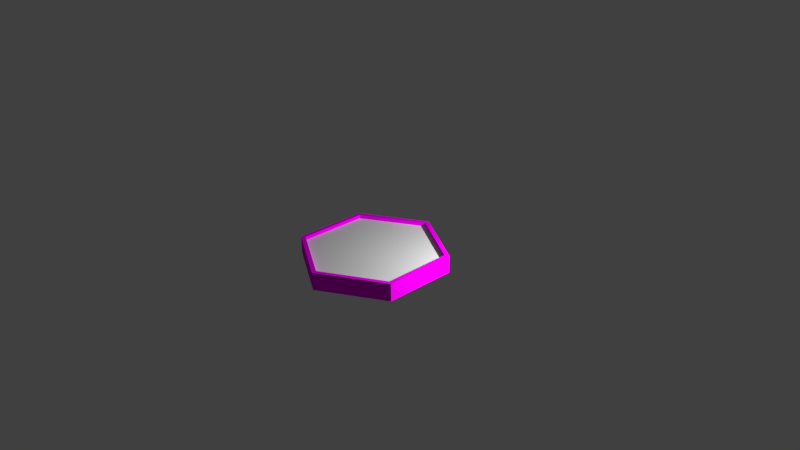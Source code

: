 # Source: Mountain.blend  (saved by Blender 2.75.0; exported with 4.5.12 LTS)
import bpy
from mathutils import Matrix  # noqa: F401  (used for matrix-valued properties, if any)

bpy.ops.wm.read_factory_settings(use_empty=True)
scene = bpy.context.scene
scene.name = 'Scene'

# ---- collections
col_collection_1 = bpy.data.collections.new('Collection 1'); scene.collection.children.link(col_collection_1)

# ---- images (referenced by path relative to the original .blend; pixels are not part of the script)
import os
ASSET_DIR = os.environ.get("B2B_ASSET_DIR", "")  # directory of the original .blend (textures are referenced by path, not embedded)
HERE = os.path.dirname(os.path.abspath(__file__))  # packed textures are extracted next to this script under _unpacked/

def load_image(name, relpath, width, height, colorspace="sRGB"):
    """Load a texture the original file referenced (path relative to the .blend, or extracted next to this script)."""
    p = next((c for c in (os.path.join(HERE, relpath), os.path.join(ASSET_DIR, relpath)) if relpath and os.path.exists(c)), "")
    if p:
        img = bpy.data.images.load(p, check_existing=True)
        img.name = name
    else:  # same state as the original file: an image datablock whose file is absent (Cycles renders it pink)
        img = bpy.data.images.new(name, width, height)
        img.source = "FILE"
        img.filepath = "//" + (relpath or name)
    img.colorspace_settings.name = colorspace
    return img
img_concrete_texture_jpg = load_image('concrete_texture.jpg', 'concrete_texture.jpg', 1024, 1024, 'sRGB')

# ---- materials (node trees are filled in below, after node groups)
mat_material_001 = bpy.data.materials.new('Material.001')
mat_material_001.alpha_threshold = 0.0
mat_material_001.roughness = 0.5

# ---- material node trees
mat_material_001.use_nodes = True; mat_material_001.node_tree.nodes.clear()
_N = mat_material_001.node_tree.nodes; _L = mat_material_001.node_tree.links
n0 = _N.new('ShaderNodeOutputMaterial'); n0.name = 'Material Output'; n0.location = (300, 300)
n1 = _N.new('ShaderNodeBsdfDiffuse'); n1.name = 'Diffuse BSDF'; n1.location = (10, 300)
n2 = _N.new('ShaderNodeTexImage'); n2.name = 'Image Texture'; n2.location = (-180, 300)
n2.width = 140
n2.image = img_concrete_texture_jpg
_L.new(n1.outputs[0], n0.inputs[0])
_L.new(n2.outputs[0], n1.inputs[0])
n0.is_active_output = True

# ---- world
world_world = bpy.data.worlds.new('World'); scene.world = world_world
world_world.color = (0.05088, 0.05088, 0.05088)
world_world.use_sun_shadow = False
world_world.sun_shadow_jitter_overblur = 0.0
world_world.cycles.sampling_method = 'MANUAL'
world_world.cycles.sample_map_resolution = 256

# ---- cameras
cam_camera = bpy.data.cameras.new('Camera')
cam_camera.clip_end = 100.0
cam_camera.lens = 35.0
cam_camera.sensor_width = 32.0
cam_camera.sensor_height = 18.0
cam_camera.ortho_scale = 7.314
cam_camera.dof.focus_distance = 0.0

# ---- lights
light_lamp = bpy.data.lights.new('Lamp', 'POINT')
light_lamp.transmission_factor = 0.0
light_lamp.cutoff_distance = 30.0
light_lamp.energy = 300.0
light_lamp.shadow_buffer_clip_start = 1.001
light_lamp.shadow_soft_size = 0.1
light_lamp.shadow_maximum_resolution = 0.006
light_lamp.use_absolute_resolution = True
light_lamp.cycles.use_multiple_importance_sampling = False

# ---- meshes
me_circle = bpy.data.meshes.new('Circle')
me_circle.from_pydata([(0.0, 1.0, 0.0), (-0.866, 0.5, 0.0), (-0.866, -0.5, 0.0), (8.742e-08, -1.0, 0.0), (0.866, -0.5, 0.0), (0.866, 0.5, 0.0), (-0.5774, 0.6667, 0.0), (-0.2887, 0.8333, 0.0), (-0.866, -0.1667, 0.0), (-0.866, 0.1667, 0.0), (-0.2887, -0.8333, 0.0), (-0.5774, -0.6667, 0.0), (0.5774, -0.6667, 0.0), (0.2887, -0.8333, 0.0), (0.866, 0.1667, 0.0), (0.866, -0.1667, 0.0), (0.2887, 0.8333, 0.0), (0.5774, 0.6667, 0.0), (0.5814, -0.6643, 0.0), (-5.215e-08, 0.1667, 0.0), (-0.09622, 0.1667, 0.0), (-0.1441, -0.08321, 0.0), (0.2923, -0.1667, 0.0), (0.2941, -0.1698, 0.0), (-0.2887, -0.1667, 0.0), (-0.1923, 0.000225, 0.0), (-0.1443, 0.08333, 0.0), (4.47e-08, -4.47e-08, 0.0), (1.416e-07, -0.1667, 0.0), (-0.0959, -0.1667, 0.0), (5.96e-08, -0.3329, 0.0), (0.4811, 0.5, 0.0), (0.2887, 0.1667, 0.0), (0.1939, 0.00259, 0.0), (0.1443, -0.08333, 0.0), (0.2887, -0.1667, 0.0), (0.09623, -0.1667, 0.0), (-0.4811, 0.5, 0.0), (-0.09503, 0.5, 0.0), (-1.192e-07, 0.3364, 0.0), (1.714e-07, 0.5, 0.0), (-0.2885, 0.1667, 0.0), (0.09623, 0.5, 0.0), (0.09863, 0.1667, 0.0), (0.1464, 0.0845, 0.0), (-0.5774, 0.1667, 0.0), (-0.5774, -0.3333, 0.0), (-0.4811, -0.5, 0.0), (0.5774, 0.1667, 0.0), (0.5774, 0.5, 0.0), (-0.5774, 0.3334, 0.0), (-0.5774, 0.5, 0.0), (0.2887, 0.5, 0.0), (-0.09639, -0.5, 0.0), (0.5774, -0.1667, 0.0), (6.657e-08, -0.5, 0.0), (-0.5774, -0.1667, 0.0), (0.5774, -0.6574, 0.0), (0.4859, -0.5, 0.0), (0.5774, 0.3333, 0.0), (0.09639, -0.5, 0.0), (0.5774, -0.3333, 0.0), (0.2889, -0.1608, 0.0), (-0.2887, 0.5, 0.0), (0.5774, -0.5, 0.0), (-0.7217, 0.5833, 0.0), (0.7217, 0.5833, 0.0), (0.866, -0.3333, 0.0), (0.1443, -0.9167, 0.0), (-0.5773, -0.5, 0.0), (5.712e-08, 0.8333, 0.0), (-0.2887, -0.5, 0.0), (8.047e-08, -0.8333, 0.0), (-0.1443, 0.9167, 0.0), (-0.866, 0.3333, 0.0), (-0.7217, -0.5833, 0.0), (0.2889, -0.5, 0.0), (-0.433, 0.75, 0.0), (-0.866, -0.3333, 0.0), (-0.866, -4.47e-08, 0.0), (-0.1443, -0.9167, 0.0), (-0.433, -0.75, 0.0), (0.5794, -0.6655, 0.0), (0.433, -0.75, 0.0), (0.866, 0.3333, 0.0), (0.866, 0.0, 0.0), (0.1443, 0.9167, 0.0), (0.433, 0.75, 0.0), (0.7237, -0.5822, 0.0), (0.1937, 0.1667, 0.0), (-0.04751, 0.5, 0.0), (0.2905, -0.1667, 0.0), (0.2914, -0.1682, 0.0), (0.39, -0.3349, 0.0), (0.2414, -0.07911, 0.0), (0.04811, -0.2498, 0.0), (1.006e-07, -0.2498, 0.0), (-0.7217, 0.4167, 0.0), (0.4348, -0.1667, 0.0), (0.2932, -0.1682, 0.0), (0.4357, -0.2516, 0.0), (-0.1203, 0.125, 0.0), (-3.725e-09, 0.08333, 0.0), (0.5292, 0.5, 0.0), (0.2175, 0.1256, 0.0), (-0.433, -0.1667, 0.0), (-0.2405, -0.08322, 0.0), (-0.1683, 0.04178, 0.0), (-0.07217, 0.04167, 0.0), (9.313e-08, -0.08333, 0.0), (-0.04795, -0.1667, 0.0), (-0.04795, -0.2498, 0.0), (0.04819, -0.4165, 0.0), (-0.2164, 0.125, 0.0), (0.3849, 0.3333, 0.0), (0.433, 0.1667, 0.0), (0.2413, 0.08463, 0.0), (0.1691, -0.04037, 0.0), (0.2165, -0.125, 0.0), (0.1925, -0.1667, 0.0), (0.04811, -0.1667, 0.0), (0.5292, 0.5833, 0.0), (0.1925, 0.5, 0.0), (0.04811, 0.4182, 0.0), (0.7217, 0.4167, 0.0), (0.1702, 0.04355, 0.0), (0.07217, -0.04167, 0.0), (-0.1919, 0.6667, 0.0), (-0.5292, 0.5, 0.0), (-0.5292, 0.5833, 0.0), (0.1203, -0.125, 0.0), (-0.1919, 0.5, 0.0), (-0.04751, 0.4182, 0.0), (2.608e-08, 0.4182, 0.0), (1.142e-07, 0.6667, 0.0), (-0.1924, 0.1667, 0.0), (-0.1682, -0.04149, 0.0), (-0.3848, 0.3333, 0.0), (-0.4329, 0.1667, 0.0), (0.04811, 0.5, 0.0), (0.1925, 0.6667, 0.0), (0.04931, 0.2515, 0.0), (0.1225, 0.1256, 0.0), (0.07318, 0.04225, 0.0), (-0.2404, 0.08345, 0.0), (0.04931, 0.1667, 0.0), (-8.568e-08, 0.2515, 0.0), (-0.07206, -0.0416, 0.0), (-0.04811, 0.1667, 0.0), (-0.04811, 0.2515, 0.0), (-0.433, -0.25, 0.0), (-0.5292, -0.5833, 0.0), (-0.1923, -0.1667, 0.0), (-0.04819, -0.4165, 0.0), (8.395e-08, -0.9167, 0.0), (-0.12, -0.1249, 0.0), (-0.2164, -0.1249, 0.0), (-0.7217, 0.1667, 0.0), (-0.7217, -0.4167, 0.0), (-0.3849, -0.3333, 0.0), (0.7217, 0.1667, 0.0), (0.7217, 0.5, 0.0), (-0.4329, 0.25, 0.0), (-0.7217, 0.5, 0.0), (0.3849, 0.5, 0.0), (-0.1925, -0.6667, 0.0), (0.7217, -0.1667, 0.0), (6.309e-08, -0.4165, 0.0), (-0.7217, -0.1667, 0.0), (0.5794, -0.6609, 0.0), (0.5316, -0.5787, 0.0), (0.433, 0.25, 0.0), (0.1925, -0.6667, 0.0), (0.7217, -0.4167, 0.0), (0.2906, -0.1637, 0.0), (-0.3849, 0.5, 0.0), (-0.2886, 0.3333, 0.0), (-0.2886, -2.98e-08, 0.0), (-0.5774, -2.98e-08, 0.0), (-0.2887, 0.6667, 0.0), (0.04819, -0.5, 0.0), (0.5774, -0.4167, 0.0), (-0.04819, -0.5, 0.0), (0.5774, 0.4167, 0.0), (0.5774, -0.25, 0.0), (-0.2887, -0.3333, 0.0), (-0.3849, -0.5, 0.0), (-0.5774, -0.25, 0.0), (-0.1925, -0.5, 0.0), (-0.2887, -0.6667, 0.0), (0.5316, -0.5, 0.0), (-0.5774, 0.25, 0.0), (0.7217, -0.5, 0.0), (0.5774, -0.5787, 0.0), (0.2887, 0.6667, 0.0), (0.5774, 0.25, 0.0), (0.2888, -0.6667, 0.0), (0.1927, -0.5, 0.0), (0.5774, -0.662, 0.0), (0.2888, 0.002926, 0.0), (0.3874, -0.5, 0.0), (0.2888, -0.3333, 0.0), (-0.5774, -0.5833, 0.0), (-0.7217, -0.5, 0.0), (0.5774, -1.49e-08, 0.0), (-0.5292, -0.5, 0.0), (-0.5774, -0.4167, 0.0), (-0.5774, 0.5833, 0.0), (0.2888, -0.1637, 0.0), (-0.5774, 0.4167, 0.0), (0.5774, 0.5833, 0.0), (0.2887, 0.3333, 0.0), (2.856e-08, 0.9167, 0.0), (7.352e-08, -0.6667, 0.0), (0.1443, -0.8333, 0.0), (-0.1443, 0.8333, 0.0), (-0.1443, -0.8333, 0.0), (0.1443, 0.8333, 0.0), (-0.4811, 0.375, 0.0), (0.4811, 0.375, 0.0), (0.409, 0.625, 0.0), (0.4837, -0.3758, 0.0), (0.6505, -0.5804, 0.0), (0.4353, -0.2091, 0.0), (-0.4089, 0.625, 0.0), (-0.433, -2.98e-08, 0.0), (-0.7217, -3.725e-08, 0.0), (-0.1202, 8.787e-05, 0.0), (-0.06, -0.1041, 0.0), (-0.7217, -0.2917, 0.0), (-0.409, -0.625, 0.0), (-0.4811, -0.375, 0.0), (-0.09627, -0.6667, 0.0), (0.09627, -0.6667, 0.0), (-0.7217, 0.2917, 0.0), (-0.06014, 0.1042, 0.0), (0.06125, 0.1045, 0.0), (0.06014, -0.1042, 0.0), (0.1212, 0.0009393, 0.0), (0.09623, 0.6667, 0.0), (0.7217, 0.2917, 0.0), (-0.09593, 0.6667, 0.0), (0.3394, -0.3341, 0.0), (0.229, -0.1021, 0.0), (0.7217, -0.2917, 0.0), (0.7217, 0.0, 0.0)], [], [(24, 156, 106), (245, 204, 54, 166), (51, 163, 209), (30, 96, 111), (244, 184, 61, 173), (30, 95, 96), (58, 170, 190), (243, 117, 34, 118), (242, 201, 76, 200), (23, 99, 92), (38, 132, 90), (6, 65, 207), (241, 134, 70, 215), (63, 131, 179), (240, 124, 59, 195), (39, 146, 141), (239, 140, 16, 217), (44, 125, 104), (42, 122, 140), (5, 66, 161), (40, 133, 139), (39, 141, 43, 89, 32, 211, 52, 122, 42, 123), (5, 161, 124), (34, 130, 118), (238, 126, 34, 117), (237, 120, 36, 130), (43, 142, 89), (41, 135, 20, 149, 39, 132, 38, 131, 63, 176), (39, 149, 146), (41, 177, 144), (20, 135, 101), (236, 143, 44, 142), (235, 108, 27, 102), (41, 144, 113), (234, 157, 45, 191), (233, 180, 55, 213), (232, 182, 53, 165), (29, 155, 152), (231, 150, 46, 206), (230, 151, 11, 81), (229, 78, 2, 158), (228, 110, 28, 109), (227, 147, 27, 108), (37, 137, 175), (226, 168, 56, 178), (225, 105, 24, 177), (224, 179, 7, 77), (60, 112, 180), (30, 111, 29, 152, 24, 185, 71, 188, 53, 153), (53, 188, 165), (71, 185, 186), (223, 99, 23, 100), (61, 181, 173), (222, 193, 57, 169), (221, 190, 64, 181), (76, 197, 196), (57, 198, 169), (35, 119, 36, 95, 30, 112, 60, 197, 76, 201), (58, 200, 76, 196, 13, 83, 12, 198, 57, 170), (48, 195, 115), (220, 121, 17, 87), (219, 114, 32, 171), (50, 191, 162), (55, 167, 182), (2, 203, 158), (2, 75, 203), (11, 151, 202), (24, 105, 150), (32, 116, 199), (48, 115, 32, 199, 62, 174, 22, 98, 54, 204), (37, 129, 128), (22, 174, 91), (218, 209, 50, 162), (17, 121, 210), (52, 211, 164), (3, 68, 154), (7, 215, 73), (3, 154, 80), (70, 217, 212), (212, 86, 0), (212, 217, 86), (217, 16, 86), (80, 216, 10), (80, 154, 216), (154, 72, 216), (73, 212, 0), (73, 215, 212), (215, 70, 212), (154, 214, 72), (154, 68, 214), (68, 13, 214), (164, 114, 31), (164, 211, 114), (211, 32, 114), (210, 103, 49), (210, 121, 103), (121, 31, 103), (137, 218, 162, 41), (37, 128, 218, 137), (128, 51, 209, 218), (91, 208, 35), (91, 174, 208), (174, 62, 208), (128, 207, 51), (128, 129, 207), (129, 6, 207), (199, 94, 62), (199, 116, 94), (116, 33, 94), (150, 187, 46), (150, 105, 187), (105, 56, 187), (202, 205, 69), (202, 151, 205), (151, 47, 205), (203, 202, 69), (203, 75, 202), (75, 11, 202), (158, 206, 46), (158, 203, 206), (203, 69, 206), (182, 153, 53), (182, 167, 153), (167, 30, 153), (162, 138, 41), (162, 191, 138), (191, 45, 138), (183, 219, 171, 59), (49, 103, 219, 183), (103, 31, 114, 219), (194, 220, 87, 16), (52, 164, 220, 194), (164, 31, 121, 220), (115, 171, 32), (115, 195, 171), (195, 59, 171), (169, 82, 18), (169, 198, 82), (198, 12, 82), (196, 172, 13), (196, 197, 172), (197, 60, 172), (100, 221, 181, 61), (23, 93, 221, 100), (93, 58, 190, 221), (88, 222, 169, 18), (4, 192, 222, 88), (192, 64, 193, 222), (173, 192, 4), (173, 181, 192), (181, 64, 192), (184, 223, 100, 61), (54, 98, 223, 184), (98, 22, 99, 223), (186, 159, 47), (186, 185, 159), (185, 24, 159), (165, 189, 10), (165, 188, 189), (188, 71, 189), (180, 167, 55), (180, 112, 167), (112, 30, 167), (129, 224, 77, 6), (37, 175, 224, 129), (175, 63, 179, 224), (138, 225, 177, 41), (45, 178, 225, 138), (178, 56, 105, 225), (157, 226, 178, 45), (9, 79, 226, 157), (79, 8, 168, 226), (175, 176, 63), (175, 137, 176), (137, 41, 176), (107, 227, 108, 26), (25, 136, 227, 107), (136, 21, 147, 227), (147, 228, 109, 27), (21, 155, 228, 147), (155, 29, 110, 228), (187, 229, 158, 46), (56, 168, 229, 187), (168, 8, 78, 229), (189, 230, 81, 10), (71, 186, 230, 189), (186, 47, 151, 230), (205, 231, 206, 69), (47, 159, 231, 205), (159, 24, 150, 231), (152, 156, 24), (152, 155, 156), (155, 21, 156), (216, 232, 165, 10), (72, 213, 232, 216), (213, 55, 182, 232), (214, 233, 213, 72), (13, 172, 233, 214), (172, 60, 180, 233), (97, 234, 191, 50), (1, 74, 234, 97), (74, 9, 157, 234), (113, 107, 26), (113, 144, 107), (144, 25, 107), (148, 235, 102, 19), (20, 101, 235, 148), (101, 26, 108, 235), (145, 236, 142, 43), (19, 102, 236, 145), (102, 27, 143, 236), (101, 113, 26), (101, 135, 113), (135, 41, 113), (144, 106, 25), (144, 177, 106), (177, 24, 106), (146, 148, 19), (146, 149, 148), (149, 20, 148), (89, 104, 32), (89, 142, 104), (142, 44, 104), (126, 237, 130, 34), (27, 109, 237, 126), (109, 28, 120, 237), (125, 238, 117, 33), (44, 143, 238, 125), (143, 27, 126, 238), (118, 119, 35), (118, 130, 119), (130, 36, 119), (124, 183, 59), (124, 161, 183), (161, 49, 183), (139, 123, 42), (139, 133, 123), (133, 39, 123), (161, 210, 49), (161, 66, 210), (66, 17, 210), (140, 194, 16), (140, 122, 194), (122, 52, 194), (104, 116, 32), (104, 125, 116), (125, 33, 116), (134, 239, 217, 70), (40, 139, 239, 134), (139, 42, 140, 239), (141, 145, 43), (141, 146, 145), (146, 19, 145), (160, 240, 195, 48), (14, 84, 240, 160), (84, 5, 124, 240), (179, 127, 7), (179, 131, 127), (131, 38, 127), (127, 241, 215, 7), (38, 90, 241, 127), (90, 40, 134, 241), (207, 163, 51), (207, 65, 163), (65, 1, 163), (90, 133, 40), (90, 132, 133), (132, 39, 133), (92, 91, 35), (92, 99, 91), (99, 22, 91), (93, 242, 200, 58), (23, 92, 242, 93), (92, 35, 201, 242), (208, 243, 118, 35), (62, 94, 243, 208), (94, 33, 117, 243), (190, 193, 64), (190, 170, 193), (170, 57, 193), (96, 120, 28), (96, 95, 120), (95, 36, 120), (67, 244, 173, 4), (15, 166, 244, 67), (166, 54, 184, 244), (111, 110, 29), (111, 96, 110), (96, 28, 110), (209, 97, 50), (209, 163, 97), (163, 1, 97), (85, 245, 166, 15), (14, 160, 245, 85), (160, 48, 204, 245), (106, 136, 25), (106, 156, 136), (156, 21, 136)])
me_circle.use_remesh_preserve_volume = False
me_circle.use_remesh_preserve_attributes = False
me_circle.use_mirror_vertex_groups = False
me_circle.update()
me_cylinder = bpy.data.meshes.new('Cylinder')
me_cylinder.from_pydata([(0.0, 1.0, -1.0), (0.0, 1.0, 1.0), (0.866, 0.5, -1.0), (0.866, 0.5, 1.0), (0.866, -0.5, -1.0), (0.866, -0.5, 1.0), (-8.742e-08, -1.0, -1.0), (-8.742e-08, -1.0, 1.0), (-0.866, -0.5, -1.0), (-0.866, -0.5, 1.0), (-0.866, 0.5, -1.0), (-0.866, 0.5, 1.0), (-1.294e-09, 0.9349, -1.0), (0.8096, 0.4674, -1.0), (0.8096, -0.4674, -1.0), (-8.302e-08, -0.9349, -1.0), (-0.8096, -0.4674, -1.0), (-0.8096, 0.4674, -1.0), (-1.294e-09, 0.9349, -0.4582), (0.8096, 0.4674, -0.4582), (0.8096, -0.4674, -0.4582), (-8.302e-08, -0.9349, -0.4582), (-0.8096, -0.4674, -0.4582), (-0.8096, 0.4674, -0.4582)], [], [(0, 1, 3, 2), (2, 3, 5, 4), (4, 5, 7, 6), (6, 7, 9, 8), (3, 1, 11, 9, 7, 5), (10, 11, 1, 0), (8, 9, 11, 10), (2, 4, 14, 13), (16, 17, 23, 22), (8, 10, 17, 16), (0, 2, 13, 12), (4, 6, 15, 14), (10, 0, 12, 17), (6, 8, 16, 15), (18, 19, 20, 21, 22, 23), (14, 15, 21, 20), (12, 13, 19, 18), (17, 12, 18, 23), (15, 16, 22, 21), (13, 14, 20, 19)])
_uv = me_cylinder.uv_layers.new(name='UVMap')
_uv.uv.foreach_set('vector', [0.0, 0.0, 1.0, 0.0, 1.0, 1.0, 0.0, 1.0, 0.0, 0.0, 1.0, 0.0, 1.0, 1.0, 0.0, 1.0, 0.0, 0.0, 1.0, 0.0, 1.0, 1.0, 0.0, 1.0, 0.0, 0.0, 1.0, 0.0, 1.0, 1.0, 0.0, 1.0, 0.5, 1.0, 0.933, 0.75, 0.933, 0.25, 0.5, 0.0, 0.06699, 0.25, 0.06699, 0.75, 0.0, 0.0, 1.0, 0.0, 1.0, 1.0, 0.0, 1.0, 0.0, 0.0, 1.0, 0.0, 1.0, 1.0, 0.0, 1.0, 0.0, 0.0, 1.0, 0.0, 1.0, 1.0, 0.0, 1.0, 0.0, 0.0, 1.0, 0.0, 1.0, 1.0, 0.0, 1.0, 0.0, 0.0, 1.0, 0.0, 1.0, 1.0, 0.0, 1.0, 0.0, 0.0, 1.0, 0.0, 1.0, 1.0, 0.0, 1.0, 0.0, 0.0, 1.0, 0.0, 1.0, 1.0, 0.0, 1.0, 0.0, 0.0, 1.0, 0.0, 1.0, 1.0, 0.0, 1.0, 0.0, 0.0, 1.0, 0.0, 1.0, 1.0, 0.0, 1.0, 0.5, 1.0, 0.933, 0.75, 0.933, 0.25, 0.5, 0.0, 0.06699, 0.25, 0.06699, 0.75, 0.0, 0.0, 1.0, 0.0, 1.0, 1.0, 0.0, 1.0, 0.0, 0.0, 1.0, 0.0, 1.0, 1.0, 0.0, 1.0, 0.0, 0.0, 1.0, 0.0, 1.0, 1.0, 0.0, 1.0, 0.0, 0.0, 1.0, 0.0, 1.0, 1.0, 0.0, 1.0, 0.0, 0.0, 1.0, 0.0, 1.0, 1.0, 0.0, 1.0])
me_cylinder.materials.append(mat_material_001)
me_cylinder.use_remesh_preserve_volume = False
me_cylinder.use_remesh_preserve_attributes = False
me_cylinder.use_mirror_vertex_groups = False
me_cylinder.update()

# ---- objects
ob_circle = bpy.data.objects.new('Circle', me_circle)
ob_cylinder = bpy.data.objects.new('Cylinder', me_cylinder)
ob_lamp = bpy.data.objects.new('Lamp', light_lamp)
ob_camera = bpy.data.objects.new('Camera', cam_camera)

# ---- transforms, parenting, visibility, modifiers, constraints
ob_circle.location = (0.0, 0.0, 0.06907)
ob_circle.lineart.crease_threshold = 0.0
ob_cylinder.location = (0.0, 0.0, 0.0)
ob_cylinder.scale = (1.0, 1.0, -0.1204)
ob_cylinder.lineart.crease_threshold = 0.0
ob_lamp.location = (2.324, 1.005, 1.261)
ob_lamp.rotation_euler = (0.6503, 0.05522, 1.866)
ob_lamp.lock_rotations_4d = False
ob_lamp.empty_display_type = 'ARROWS'
ob_lamp.color = (0.0, 0.0, 0.0, 0.0)
ob_lamp.lineart.crease_threshold = 0.0
ob_camera.location = (7.481, -6.508, 5.344)
ob_camera.rotation_euler = (1.109, 0.01082, 0.8149)
ob_camera.lock_rotations_4d = False
ob_camera.empty_display_type = 'ARROWS'
ob_camera.color = (0.0, 0.0, 0.0, 0.0)
ob_camera.display_type = 'WIRE'
ob_camera.lineart.crease_threshold = 0.0

# ---- collection membership
col_collection_1.objects.link(ob_circle)
col_collection_1.objects.link(ob_cylinder)
col_collection_1.objects.link(ob_lamp)
col_collection_1.objects.link(ob_camera)

# ---- scene / render settings (as saved in the file)
scene.camera = ob_camera
scene.frame_start = 1; scene.frame_end = 250; scene.frame_set(0)
scene.render.engine = 'CYCLES'
scene.render.resolution_percentage = 50
scene.render.dither_intensity = 0.0
scene.cycles.use_denoising = False
scene.cycles.samples = 10
scene.cycles.sampling_pattern = 'TABULATED_SOBOL'
scene.cycles.light_sampling_threshold = 0.0
scene.cycles.use_adaptive_sampling = False
scene.cycles.use_light_tree = False
scene.cycles.blur_glossy = 0.0
scene.cycles.pixel_filter_type = 'GAUSSIAN'
scene.cycles.sample_clamp_indirect = 0.0
scene.view_settings.view_transform = 'Standard'
bpy.context.view_layer.update()
